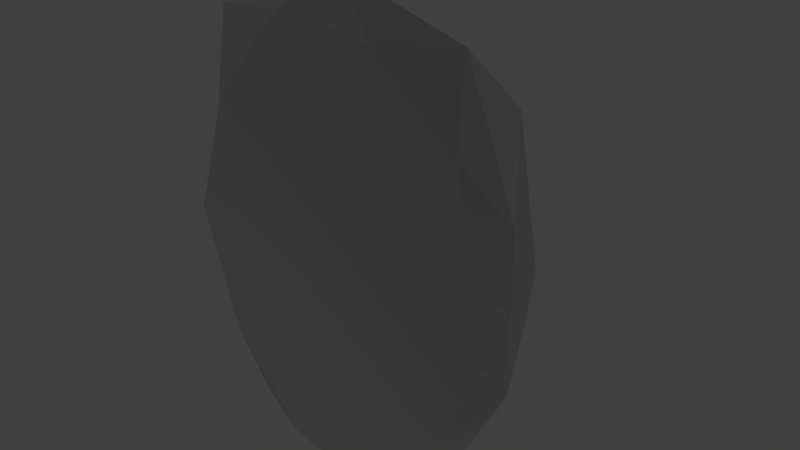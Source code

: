 # Source: blackRock3.blend  (saved by Blender 2.79.0; exported with 4.5.12 LTS)
import bpy
from mathutils import Matrix  # noqa: F401  (used for matrix-valued properties, if any)

bpy.ops.wm.read_factory_settings(use_empty=True)
scene = bpy.context.scene
scene.name = 'Scene'

# ---- collections
col_collection_1 = bpy.data.collections.new('Collection 1'); scene.collection.children.link(col_collection_1)

# ---- materials (node trees are filled in below, after node groups)
mat_rock = bpy.data.materials.new('Rock')
mat_rock.alpha_threshold = 0.0
mat_rock.diffuse_color = (0.04721, 0.04721, 0.04721, 1.0)
mat_rock.roughness = 0.5

# ---- material node trees
mat_rock.use_nodes = True; mat_rock.node_tree.nodes.clear()
_N = mat_rock.node_tree.nodes; _L = mat_rock.node_tree.links
n0 = _N.new('ShaderNodeOutputMaterial'); n0.name = 'Material Output'; n0.location = (300, 300)
n1 = _N.new('ShaderNodeBsdfDiffuse'); n1.name = 'Diffuse BSDF'; n1.location = (10, 300)
n1.inputs[0].default_value = (0.04129, 0.04129, 0.04129, 1.0)
n1.inputs[1].default_value = 1.0
_L.new(n1.outputs[0], n0.inputs[0])
n0.is_active_output = True

# ---- world
world_world = bpy.data.worlds.new('World'); scene.world = world_world
world_world.color = (0.05088, 0.05088, 0.05088)
world_world.use_sun_shadow = False
world_world.sun_shadow_jitter_overblur = 0.0
world_world.cycles.sampling_method = 'MANUAL'

# ---- meshes
me_icosphere_002 = bpy.data.meshes.new('Icosphere.002')
me_icosphere_002.from_pydata([(-0.0526, -0.04124, -0.0003129), (0.8202, -0.04124, 0.8582), (-0.386, -0.04124, 1.389), (-1.131, -0.04124, -0.0003128), (-0.386, -0.04124, -1.389), (0.8202, -0.04124, -0.8588), (0.1826, 0.3378, 1.183), (-0.8511, 0.1366, 0.8582), (-0.9649, 0.3082, -0.6899), (0.1669, 0.2907, -1.411), (0.9124, 0.2907, -0.02157), (-0.09306, 0.5434, -0.02157), (-0.2486, -0.04124, 0.8161), (0.4604, -0.04124, 0.5043), (0.2645, -0.04124, 1.321), (0.9735, -0.04124, -0.000313), (0.4604, -0.04124, -0.5049), (-0.6867, -0.04124, -0.0003128), (-0.8827, -0.04124, 0.8161), (-0.2486, -0.04124, -0.8168), (-0.8827, -0.04124, -0.8168), (0.2645, -0.04124, -1.321), (1.095, 0.02554, 0.5043), (1.095, 0.02554, -0.5049), (-0.0526, 0.02554, 1.633), (0.6564, 0.1061, 1.321), (-1.09, 0.02554, 0.5043), (-0.8851, -0.00661, 1.321), (-0.7616, 0.02554, -1.321), (-1.048, 0.02554, -0.5049), (0.6564, 0.02554, -1.321), (-0.0526, 0.02554, -1.633), (0.5866, 0.4271, 0.7949), (-0.4836, 0.2594, 0.9319), (-0.9258, 0.1846, -0.0003128), (-0.4836, 0.3206, -1.074), (0.7285, 0.3825, -0.6181), (0.1242, 0.4938, 0.7949), (0.5147, 0.5513, -0.02157), (-0.6537, 0.3689, 0.2862), (-0.6795, 0.4444, -0.5262), (0.2879, 0.4444, -0.838)], [], [(0, 13, 12), (1, 13, 15), (0, 12, 17), (0, 17, 19), (0, 19, 16), (1, 15, 22), (2, 14, 24), (3, 18, 26), (4, 20, 28), (5, 21, 30), (1, 22, 25), (2, 24, 27), (3, 26, 29), (4, 28, 31), (5, 30, 23), (6, 32, 37), (7, 33, 39), (8, 34, 40), (9, 35, 41), (10, 36, 38), (38, 41, 11), (38, 36, 41), (36, 9, 41), (41, 40, 11), (41, 35, 40), (35, 8, 40), (40, 39, 11), (40, 34, 39), (34, 7, 39), (39, 37, 11), (39, 33, 37), (33, 6, 37), (37, 38, 11), (37, 32, 38), (32, 10, 38), (23, 36, 10), (23, 30, 36), (30, 9, 36), (31, 35, 9), (31, 28, 35), (28, 8, 35), (29, 34, 8), (29, 26, 34), (26, 7, 34), (27, 33, 7), (27, 24, 33), (24, 6, 33), (25, 32, 6), (25, 22, 32), (22, 10, 32), (30, 31, 9), (30, 21, 31), (21, 4, 31), (28, 29, 8), (28, 20, 29), (20, 3, 29), (26, 27, 7), (26, 18, 27), (18, 2, 27), (24, 25, 6), (24, 14, 25), (14, 1, 25), (22, 23, 10), (22, 15, 23), (15, 5, 23), (16, 21, 5), (16, 19, 21), (19, 4, 21), (19, 20, 4), (19, 17, 20), (17, 3, 20), (17, 18, 3), (17, 12, 18), (12, 2, 18), (15, 16, 5), (15, 13, 16), (13, 0, 16), (12, 14, 2), (12, 13, 14), (13, 1, 14)])
me_icosphere_002.materials.append(mat_rock)
me_icosphere_002.use_remesh_preserve_volume = False
me_icosphere_002.use_remesh_preserve_attributes = False
me_icosphere_002.use_mirror_vertex_groups = False
me_icosphere_002.update()

# ---- objects
ob_icosphere_002 = bpy.data.objects.new('Icosphere.002', me_icosphere_002)

# ---- transforms, parenting, visibility, modifiers, constraints
ob_icosphere_002.location = (0.0, 0.0, 0.0)
ob_icosphere_002.scale = (0.6387, 1.238, 0.6387)
ob_icosphere_002.lineart.crease_threshold = 0.0

# ---- collection membership
col_collection_1.objects.link(ob_icosphere_002)

# ---- scene / render settings (as saved in the file)
scene.frame_start = 1; scene.frame_end = 250; scene.frame_set(1)
scene.render.engine = 'CYCLES'
scene.render.resolution_percentage = 50
scene.render.dither_intensity = 0.0
scene.cycles.use_denoising = False
scene.cycles.samples = 128
scene.cycles.sampling_pattern = 'TABULATED_SOBOL'
scene.cycles.use_adaptive_sampling = False
scene.cycles.use_light_tree = False
scene.cycles.blur_glossy = 0.0
scene.cycles.sample_clamp_indirect = 0.0
scene.view_settings.view_transform = 'Standard'
bpy.context.view_layer.update()

# ---- added for rendering (the .blend has no active camera and no usable light): camera, sun
cam_auto = bpy.data.cameras.new('AutoCamera')
cam_auto.lens = 50.0
cam_auto.sensor_width = 36.0
cam_auto.clip_end = 1000.0
ob_auto_camera = bpy.data.objects.new('AutoCamera', cam_auto)
scene.collection.objects.link(ob_auto_camera)
ob_auto_camera.location = (2.42061, -2.60308, 1.94571)
ob_auto_camera.rotation_euler = (1.09748, -7.21219e-08, 0.694738)
scene.camera = ob_auto_camera
light_auto_sun = bpy.data.lights.new('AutoSun', 'SUN')
light_auto_sun.energy = 3.0
light_auto_sun.angle = 0.0523599
ob_auto_sun = bpy.data.objects.new('AutoSun', light_auto_sun)
scene.collection.objects.link(ob_auto_sun)
ob_auto_sun.rotation_euler = (0.872665, 0.174533, 0.523599)
bpy.context.view_layer.update()
